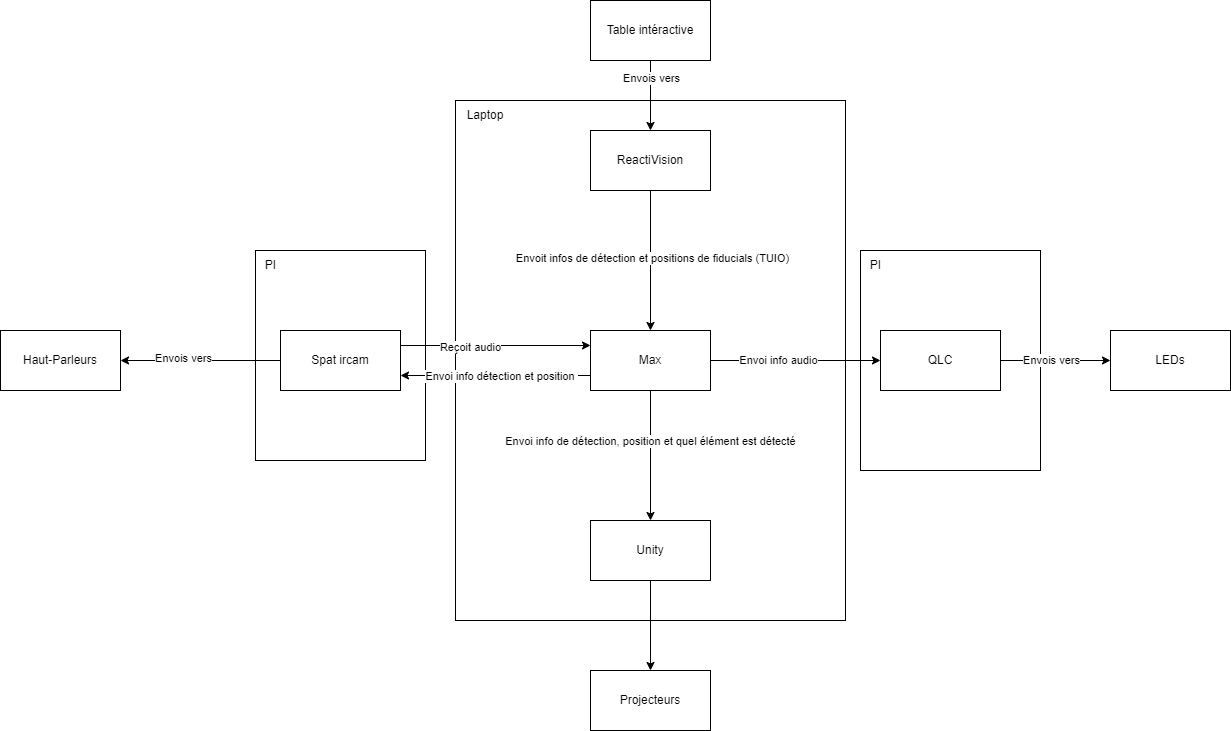

The diagram above was exported from draw.io. Its source (the exported page's mxGraphModel, read from the mxfile embedded in the PNG):
<mxGraphModel dx="1668" dy="3073" grid="1" gridSize="10" guides="1" tooltips="1" connect="1" arrows="1" fold="1" page="1" pageScale="1" pageWidth="827" pageHeight="1169" math="0" shadow="0">
  <root>
    <mxCell id="0" />
    <mxCell id="1" parent="0" />
    <mxCell id="077dBdoS5H-ya4HDXQJ1-18" value="" style="rounded=0;whiteSpace=wrap;html=1;" vertex="1" parent="1">
      <mxGeometry x="600" y="-2010" width="180" height="220" as="geometry" />
    </mxCell>
    <mxCell id="077dBdoS5H-ya4HDXQJ1-16" value="" style="rounded=0;whiteSpace=wrap;html=1;" vertex="1" parent="1">
      <mxGeometry x="-5" y="-2010" width="170" height="210" as="geometry" />
    </mxCell>
    <mxCell id="077dBdoS5H-ya4HDXQJ1-14" value="" style="rounded=0;whiteSpace=wrap;html=1;" vertex="1" parent="1">
      <mxGeometry x="195" y="-2160" width="390" height="520" as="geometry" />
    </mxCell>
    <mxCell id="llJWExQ2QEbCqc2mL39O-3" style="edgeStyle=orthogonalEdgeStyle;rounded=0;orthogonalLoop=1;jettySize=auto;html=1;entryX=0.5;entryY=0;entryDx=0;entryDy=0;" parent="1" source="llJWExQ2QEbCqc2mL39O-1" target="llJWExQ2QEbCqc2mL39O-2" edge="1">
      <mxGeometry relative="1" as="geometry" />
    </mxCell>
    <mxCell id="llJWExQ2QEbCqc2mL39O-4" value="Envoit infos de détection et positions de fiducials (TUIO)" style="edgeLabel;html=1;align=center;verticalAlign=middle;resizable=0;points=[];" parent="llJWExQ2QEbCqc2mL39O-3" vertex="1" connectable="0">
      <mxGeometry x="-0.0429" y="1" relative="1" as="geometry">
        <mxPoint as="offset" />
      </mxGeometry>
    </mxCell>
    <mxCell id="llJWExQ2QEbCqc2mL39O-1" value="ReactiVision" style="rounded=0;whiteSpace=wrap;html=1;" parent="1" vertex="1">
      <mxGeometry x="330" y="-2130" width="120" height="60" as="geometry" />
    </mxCell>
    <mxCell id="llJWExQ2QEbCqc2mL39O-6" value="" style="edgeStyle=orthogonalEdgeStyle;rounded=0;orthogonalLoop=1;jettySize=auto;html=1;" parent="1" source="llJWExQ2QEbCqc2mL39O-2" target="llJWExQ2QEbCqc2mL39O-5" edge="1">
      <mxGeometry relative="1" as="geometry" />
    </mxCell>
    <mxCell id="llJWExQ2QEbCqc2mL39O-15" value="Envoi info audio" style="edgeLabel;html=1;align=center;verticalAlign=middle;resizable=0;points=[];" parent="llJWExQ2QEbCqc2mL39O-6" vertex="1" connectable="0">
      <mxGeometry x="-0.2118" y="1" relative="1" as="geometry">
        <mxPoint as="offset" />
      </mxGeometry>
    </mxCell>
    <mxCell id="llJWExQ2QEbCqc2mL39O-17" style="edgeStyle=orthogonalEdgeStyle;rounded=0;orthogonalLoop=1;jettySize=auto;html=1;entryX=0.5;entryY=0;entryDx=0;entryDy=0;" parent="1" source="llJWExQ2QEbCqc2mL39O-2" target="llJWExQ2QEbCqc2mL39O-16" edge="1">
      <mxGeometry relative="1" as="geometry" />
    </mxCell>
    <mxCell id="llJWExQ2QEbCqc2mL39O-18" value="Envoi info de détection, position et quel élément est détecté" style="edgeLabel;html=1;align=center;verticalAlign=middle;resizable=0;points=[];" parent="llJWExQ2QEbCqc2mL39O-17" vertex="1" connectable="0">
      <mxGeometry x="-0.2308" y="-1" relative="1" as="geometry">
        <mxPoint as="offset" />
      </mxGeometry>
    </mxCell>
    <mxCell id="llJWExQ2QEbCqc2mL39O-2" value="Max" style="whiteSpace=wrap;html=1;" parent="1" vertex="1">
      <mxGeometry x="330" y="-1930" width="120" height="60" as="geometry" />
    </mxCell>
    <mxCell id="077dBdoS5H-ya4HDXQJ1-9" style="edgeStyle=orthogonalEdgeStyle;rounded=0;orthogonalLoop=1;jettySize=auto;html=1;" edge="1" parent="1" source="llJWExQ2QEbCqc2mL39O-5" target="077dBdoS5H-ya4HDXQJ1-8">
      <mxGeometry relative="1" as="geometry" />
    </mxCell>
    <mxCell id="077dBdoS5H-ya4HDXQJ1-10" value="Envois vers" style="edgeLabel;html=1;align=center;verticalAlign=middle;resizable=0;points=[];" vertex="1" connectable="0" parent="077dBdoS5H-ya4HDXQJ1-9">
      <mxGeometry x="-0.2545" y="1" relative="1" as="geometry">
        <mxPoint x="9" as="offset" />
      </mxGeometry>
    </mxCell>
    <mxCell id="llJWExQ2QEbCqc2mL39O-5" value="QLC" style="whiteSpace=wrap;html=1;" parent="1" vertex="1">
      <mxGeometry x="620" y="-1930" width="120" height="60" as="geometry" />
    </mxCell>
    <mxCell id="077dBdoS5H-ya4HDXQJ1-2" style="edgeStyle=orthogonalEdgeStyle;rounded=0;orthogonalLoop=1;jettySize=auto;html=1;entryX=1;entryY=0.5;entryDx=0;entryDy=0;" edge="1" parent="1" source="llJWExQ2QEbCqc2mL39O-7" target="077dBdoS5H-ya4HDXQJ1-1">
      <mxGeometry relative="1" as="geometry" />
    </mxCell>
    <mxCell id="077dBdoS5H-ya4HDXQJ1-3" value="Envois vers" style="edgeLabel;html=1;align=center;verticalAlign=middle;resizable=0;points=[];" vertex="1" connectable="0" parent="077dBdoS5H-ya4HDXQJ1-2">
      <mxGeometry x="0.45" y="-3" relative="1" as="geometry">
        <mxPoint x="18" as="offset" />
      </mxGeometry>
    </mxCell>
    <mxCell id="llJWExQ2QEbCqc2mL39O-7" value="Spat ircam" style="whiteSpace=wrap;html=1;" parent="1" vertex="1">
      <mxGeometry x="20" y="-1930" width="120" height="60" as="geometry" />
    </mxCell>
    <mxCell id="llJWExQ2QEbCqc2mL39O-10" value="" style="endArrow=classic;html=1;rounded=0;entryX=1;entryY=0.75;entryDx=0;entryDy=0;exitX=0;exitY=0.75;exitDx=0;exitDy=0;" parent="1" source="llJWExQ2QEbCqc2mL39O-2" target="llJWExQ2QEbCqc2mL39O-7" edge="1">
      <mxGeometry width="50" height="50" relative="1" as="geometry">
        <mxPoint x="390" y="-1860" as="sourcePoint" />
        <mxPoint x="440" y="-1910" as="targetPoint" />
      </mxGeometry>
    </mxCell>
    <mxCell id="llJWExQ2QEbCqc2mL39O-14" value="Envoi info détection et position&amp;nbsp;" style="edgeLabel;html=1;align=center;verticalAlign=middle;resizable=0;points=[];" parent="llJWExQ2QEbCqc2mL39O-10" vertex="1" connectable="0">
      <mxGeometry x="0.225" relative="1" as="geometry">
        <mxPoint x="26" as="offset" />
      </mxGeometry>
    </mxCell>
    <mxCell id="llJWExQ2QEbCqc2mL39O-12" value="" style="endArrow=classic;html=1;rounded=0;entryX=0;entryY=0.25;entryDx=0;entryDy=0;exitX=1;exitY=0.25;exitDx=0;exitDy=0;" parent="1" source="llJWExQ2QEbCqc2mL39O-7" target="llJWExQ2QEbCqc2mL39O-2" edge="1">
      <mxGeometry width="50" height="50" relative="1" as="geometry">
        <mxPoint x="390" y="-1860" as="sourcePoint" />
        <mxPoint x="440" y="-1910" as="targetPoint" />
      </mxGeometry>
    </mxCell>
    <mxCell id="llJWExQ2QEbCqc2mL39O-13" value="Reçoit audio" style="edgeLabel;html=1;align=center;verticalAlign=middle;resizable=0;points=[];" parent="llJWExQ2QEbCqc2mL39O-12" vertex="1" connectable="0">
      <mxGeometry x="-0.275" y="-1" relative="1" as="geometry">
        <mxPoint as="offset" />
      </mxGeometry>
    </mxCell>
    <mxCell id="077dBdoS5H-ya4HDXQJ1-12" style="edgeStyle=orthogonalEdgeStyle;rounded=0;orthogonalLoop=1;jettySize=auto;html=1;" edge="1" parent="1" source="llJWExQ2QEbCqc2mL39O-16" target="077dBdoS5H-ya4HDXQJ1-11">
      <mxGeometry relative="1" as="geometry" />
    </mxCell>
    <mxCell id="llJWExQ2QEbCqc2mL39O-16" value="Unity" style="whiteSpace=wrap;html=1;" parent="1" vertex="1">
      <mxGeometry x="330" y="-1740" width="120" height="60" as="geometry" />
    </mxCell>
    <mxCell id="077dBdoS5H-ya4HDXQJ1-1" value="Haut-Parleurs" style="rounded=0;whiteSpace=wrap;html=1;" vertex="1" parent="1">
      <mxGeometry x="-260" y="-1930" width="120" height="60" as="geometry" />
    </mxCell>
    <mxCell id="077dBdoS5H-ya4HDXQJ1-5" style="edgeStyle=orthogonalEdgeStyle;rounded=0;orthogonalLoop=1;jettySize=auto;html=1;entryX=0.5;entryY=0;entryDx=0;entryDy=0;" edge="1" parent="1" source="077dBdoS5H-ya4HDXQJ1-4" target="llJWExQ2QEbCqc2mL39O-1">
      <mxGeometry relative="1" as="geometry" />
    </mxCell>
    <mxCell id="077dBdoS5H-ya4HDXQJ1-6" value="Envois vers" style="edgeLabel;html=1;align=center;verticalAlign=middle;resizable=0;points=[];" vertex="1" connectable="0" parent="077dBdoS5H-ya4HDXQJ1-5">
      <mxGeometry x="-0.5143" relative="1" as="geometry">
        <mxPoint as="offset" />
      </mxGeometry>
    </mxCell>
    <mxCell id="077dBdoS5H-ya4HDXQJ1-4" value="Table intéractive" style="rounded=0;whiteSpace=wrap;html=1;" vertex="1" parent="1">
      <mxGeometry x="330" y="-2260" width="120" height="60" as="geometry" />
    </mxCell>
    <mxCell id="077dBdoS5H-ya4HDXQJ1-8" value="LEDs" style="rounded=0;whiteSpace=wrap;html=1;" vertex="1" parent="1">
      <mxGeometry x="850" y="-1930" width="120" height="60" as="geometry" />
    </mxCell>
    <mxCell id="077dBdoS5H-ya4HDXQJ1-11" value="Projecteurs" style="rounded=0;whiteSpace=wrap;html=1;" vertex="1" parent="1">
      <mxGeometry x="330" y="-1590" width="120" height="60" as="geometry" />
    </mxCell>
    <mxCell id="077dBdoS5H-ya4HDXQJ1-15" value="Laptop" style="text;html=1;strokeColor=none;fillColor=none;align=center;verticalAlign=middle;whiteSpace=wrap;rounded=0;" vertex="1" parent="1">
      <mxGeometry x="195" y="-2160" width="60" height="30" as="geometry" />
    </mxCell>
    <mxCell id="077dBdoS5H-ya4HDXQJ1-17" value="PI" style="text;html=1;align=center;verticalAlign=middle;resizable=0;points=[];autosize=1;strokeColor=none;fillColor=none;" vertex="1" parent="1">
      <mxGeometry x="-5" y="-2010" width="30" height="30" as="geometry" />
    </mxCell>
    <mxCell id="077dBdoS5H-ya4HDXQJ1-19" value="PI" style="text;html=1;align=center;verticalAlign=middle;resizable=0;points=[];autosize=1;strokeColor=none;fillColor=none;" vertex="1" parent="1">
      <mxGeometry x="600" y="-2010" width="30" height="30" as="geometry" />
    </mxCell>
  </root>
</mxGraphModel>